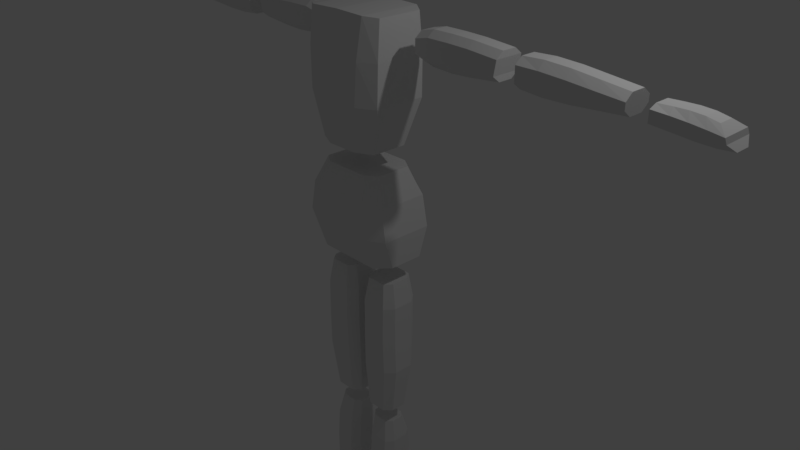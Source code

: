 # Source: block_model.blend  (saved by Blender 2.79.0; exported with 4.5.12 LTS)
import bpy
from mathutils import Matrix  # noqa: F401  (used for matrix-valued properties, if any)

bpy.ops.wm.read_factory_settings(use_empty=True)
scene = bpy.context.scene
scene.name = 'Scene'

# ---- collections
col_collection_1 = bpy.data.collections.new('Collection 1'); scene.collection.children.link(col_collection_1)

# ---- world
world_world = bpy.data.worlds.new('World'); scene.world = world_world
world_world.color = (0.05088, 0.05088, 0.05088)
world_world.use_sun_shadow = False
world_world.sun_shadow_jitter_overblur = 0.0
world_world.cycles.sampling_method = 'MANUAL'

# ---- cameras
cam_camera = bpy.data.cameras.new('Camera')
cam_camera.clip_end = 100.0
cam_camera.lens = 35.0
cam_camera.sensor_width = 32.0
cam_camera.sensor_height = 18.0
cam_camera.ortho_scale = 7.314
cam_camera.dof.focus_distance = 0.0
cam_camera.dof.aperture_fstop = 128.0

# ---- lights
light_lamp = bpy.data.lights.new('Lamp', 'POINT')
light_lamp.transmission_factor = 0.0
light_lamp.cutoff_distance = 30.0
light_lamp.energy = 100.0
light_lamp.shadow_buffer_clip_start = 1.001
light_lamp.shadow_soft_size = 0.1
light_lamp.shadow_maximum_resolution = 0.006
light_lamp.use_absolute_resolution = True

# ---- meshes
me_cube_002 = bpy.data.meshes.new('Cube.002')
me_cube_002.from_pydata([(1.191, -0.5945, -0.2296), (1.062, -0.5822, 0.4593), (1.191, 0.5945, -0.2296), (1.062, 0.5822, 0.4593), (1.16, -0.3678, -0.8985), (0.7959, -0.395, 1.067), (1.16, 0.4062, -0.8985), (0.7959, 0.3885, 1.067), (0.0, 0.5997, -1.0), (0.0, 0.5826, 1.067), (0.0, -0.5612, -1.0), (0.0, -0.589, 1.067), (0.0, -0.8036, 0.4593), (0.0, -0.8206, -0.2296), (0.0, 0.8036, 0.4593), (0.0, 0.8206, -0.2296), (0.5204, 0.5826, 1.067), (0.7582, -0.5612, -1.0), (0.7582, 0.5997, -1.0), (0.5204, -0.589, 1.067), (0.7788, -0.8206, -0.2296), (0.6942, -0.8036, 0.4593), (0.7788, 0.8206, -0.2296), (0.6942, 0.8036, 0.4593), (0.9924, -0.5945, 2.548), (1.01, -0.5822, 3.451), (0.9924, 0.5945, 2.548), (1.01, 0.5822, 3.451), (0.762, -0.4941, 1.539), (0.9883, -0.5104, 4.284), (0.762, 0.3274, 1.539), (0.9883, 0.5104, 4.284), (0.0, 0.5153, 1.539), (0.0, 0.7044, 4.337), (0.0, -0.682, 1.539), (0.0, -0.7044, 4.337), (0.0, -0.8036, 3.451), (0.0, -0.8206, 2.548), (0.0, 0.8036, 3.451), (0.0, 0.8206, 2.548), (0.7128, 0.7044, 4.316), (0.3607, -0.682, 1.539), (0.3607, 0.5153, 1.539), (0.7128, -0.7044, 4.316), (0.5801, -0.8206, 2.548), (0.6429, -0.8036, 3.451), (0.5801, 0.8206, 2.548), (0.6429, 0.8036, 3.451), (1.463, 0.1005, 3.523), (1.463, 0.1005, 4.058), (1.463, 0.4252, 3.523), (1.463, 0.4252, 4.058), (3.371, 0.1005, 3.491), (3.425, 0.1005, 4.058), (3.371, 0.4252, 3.491), (3.425, 0.4252, 4.058), (1.463, -0.06437, 3.653), (1.463, -0.06437, 3.928), (1.463, 0.5901, 3.928), (1.463, 0.5901, 3.653), (3.425, 0.5901, 3.928), (3.371, 0.5901, 3.621), (3.425, -0.06437, 3.928), (3.371, -0.06437, 3.621), (3.833, 0.1005, 3.475), (3.833, 0.1005, 4.058), (3.833, 0.4252, 3.475), (3.833, 0.4252, 4.058), (5.991, 0.1005, 3.534), (5.991, 0.1005, 3.935), (5.991, 0.4252, 3.534), (5.991, 0.4252, 3.935), (3.833, -0.06437, 3.605), (3.833, -0.06437, 3.928), (3.833, 0.5901, 3.928), (3.833, 0.5901, 3.605), (5.991, 0.5901, 3.805), (5.991, 0.5901, 3.664), (5.991, -0.06437, 3.805), (5.991, -0.06437, 3.664), (6.4, 0.1005, 3.514), (6.4, 0.1005, 3.865), (6.4, 0.4252, 3.514), (6.4, 0.4252, 3.865), (7.753, 0.1005, 3.461), (7.441, 0.1005, 3.817), (7.753, 0.4252, 3.461), (7.441, 0.4252, 3.817), (6.4, -0.06437, 3.577), (6.4, -0.06437, 3.801), (6.4, 0.5901, 3.801), (6.4, 0.5901, 3.577), (7.623, 0.5901, 3.687), (7.658, 0.5901, 3.591), (7.623, -0.06437, 3.687), (7.658, -0.06437, 3.591), (0.238, -0.1666, -1.454), (0.955, -0.1666, -1.454), (0.238, 0.2423, -1.454), (0.955, 0.2423, -1.454), (0.1593, -0.1624, -4.833), (0.9209, -0.1624, -4.833), (0.1593, 0.1802, -4.833), (0.9209, 0.1802, -4.833), (0.368, -0.335, -1.454), (0.825, -0.335, -1.454), (0.825, 0.4107, -1.454), (0.368, 0.4107, -1.454), (0.7624, 0.3451, -4.833), (0.3179, 0.3451, -4.833), (0.7624, -0.3272, -4.833), (0.3179, -0.3272, -4.833), (0.238, -0.09534, -5.227), (0.8535, -0.09534, -5.227), (0.238, 0.1595, -5.227), (0.8535, 0.1595, -5.227), (0.2944, -0.005791, -8.8), (0.7859, -0.005791, -8.8), (0.2944, 0.146, -8.8), (0.7859, 0.146, -8.8), (0.368, -0.2247, -5.227), (0.7235, -0.2247, -5.227), (0.7235, 0.2888, -5.227), (0.368, 0.2888, -5.227), (0.6559, 0.2617, -8.8), (0.4244, 0.2617, -8.8), (0.6559, -0.1215, -8.8), (0.4244, -0.1215, -8.8), (0.1112, 0.2462, -3.677), (0.1328, 0.2701, -2.846), (0.1305, 0.2782, -2.014), (1.062, 0.2782, -2.014), (1.06, 0.2701, -2.846), (1.082, 0.2462, -3.677), (0.1305, -0.2114, -2.014), (0.1328, -0.2177, -2.846), (0.1112, -0.2082, -3.677), (1.082, -0.2082, -3.677), (1.06, -0.2177, -2.846), (1.062, -0.2114, -2.014), (0.2872, -0.4148, -3.677), (0.301, -0.4309, -2.846), (0.2995, -0.4175, -2.014), (0.9058, -0.4148, -3.677), (0.892, -0.4309, -2.846), (0.8935, -0.4175, -2.014), (0.2995, 0.4844, -2.014), (0.301, 0.4833, -2.846), (0.2872, 0.4527, -3.677), (0.8935, 0.4844, -2.014), (0.892, 0.4833, -2.846), (0.9058, 0.4527, -3.677), (0.2125, 0.222, -7.958), (0.238, 0.2364, -7.16), (0.238, 0.2376, -6.443), (0.238, 0.2131, -5.726), (0.955, 0.2131, -5.726), (0.955, 0.2376, -6.443), (0.955, 0.2364, -7.16), (0.9126, 0.222, -7.958), (0.238, -0.149, -5.726), (0.238, -0.1734, -6.443), (0.238, -0.1723, -7.16), (0.2125, -0.1579, -7.958), (0.9126, -0.1579, -7.958), (0.955, -0.1723, -7.16), (0.955, -0.1734, -6.443), (0.955, -0.149, -5.726), (0.3425, -0.3507, -7.958), (0.368, -0.3798, -7.16), (0.368, -0.3821, -6.443), (0.368, -0.3329, -5.726), (0.7826, -0.3507, -7.958), (0.825, -0.3798, -7.16), (0.825, -0.3821, -6.443), (0.825, -0.3329, -5.726), (0.368, 0.397, -5.726), (0.368, 0.4462, -6.443), (0.368, 0.4439, -7.16), (0.3425, 0.4148, -7.958), (0.825, 0.397, -5.726), (0.825, 0.4462, -6.443), (0.825, 0.4439, -7.16), (0.7826, 0.4148, -7.958), (2.728, 0.4252, 3.427), (2.251, 0.4252, 3.403), (1.774, 0.4252, 3.427), (1.783, 0.4252, 4.128), (2.273, 0.4252, 4.128), (2.763, 0.4252, 4.112), (1.774, 0.1005, 3.427), (2.251, 0.1005, 3.403), (2.728, 0.1005, 3.427), (2.763, 0.1005, 4.112), (2.273, 0.1005, 4.128), (1.783, 0.1005, 4.128), (2.728, -0.06437, 3.557), (2.251, -0.06437, 3.533), (1.774, -0.06437, 3.557), (2.763, -0.06437, 3.982), (2.273, -0.06437, 3.998), (1.783, -0.06437, 3.998), (1.774, 0.5901, 3.557), (2.251, 0.5901, 3.533), (2.728, 0.5901, 3.557), (1.783, 0.5901, 3.998), (2.273, 0.5901, 3.998), (2.763, 0.5901, 3.982), (5.386, 0.4252, 3.489), (4.847, 0.4252, 3.449), (4.307, 0.4252, 3.438), (4.307, 0.4252, 4.081), (4.847, 0.4252, 4.054), (5.386, 0.4252, 3.998), (4.307, 0.1005, 3.438), (4.847, 0.1005, 3.449), (5.386, 0.1005, 3.489), (5.386, 0.1005, 3.998), (4.847, 0.1005, 4.054), (4.307, 0.1005, 4.081), (5.386, -0.06437, 3.635), (4.847, -0.06437, 3.607), (4.307, -0.06437, 3.592), (5.386, -0.06437, 3.852), (4.847, -0.06437, 3.896), (4.307, -0.06437, 3.927), (4.307, 0.5901, 3.592), (4.847, 0.5901, 3.607), (5.386, 0.5901, 3.635), (4.307, 0.5901, 3.927), (4.847, 0.5901, 3.896), (5.386, 0.5901, 3.852), (7.449, 0.4252, 3.435), (7.111, 0.4252, 3.443), (6.772, 0.4252, 3.473), (6.686, 0.4252, 3.878), (6.947, 0.4252, 3.883), (7.207, 0.4252, 3.865), (6.772, 0.1005, 3.473), (7.111, 0.1005, 3.443), (7.449, 0.1005, 3.435), (7.207, 0.1005, 3.865), (6.947, 0.1005, 3.883), (6.686, 0.1005, 3.878), (7.375, -0.06437, 3.575), (7.061, -0.06437, 3.565), (6.746, -0.06437, 3.567), (7.348, -0.06437, 3.725), (7.042, -0.06437, 3.76), (6.737, -0.06437, 3.784), (6.746, 0.5901, 3.567), (7.061, 0.5901, 3.565), (7.375, 0.5901, 3.575), (6.737, 0.5901, 3.784), (7.042, 0.5901, 3.76), (7.348, 0.5901, 3.725), (0.4383, 0.426, -9.026), (0.03312, 0.4043, -9.512), (0.4383, -1.161, -9.265), (0.03312, -1.278, -9.515), (0.6284, 0.426, -9.045), (1.096, 0.4043, -9.512), (0.6284, -1.161, -9.284), (1.096, -1.278, -9.515), (0.4383, -0.9548, -9.158), (0.4383, -0.5581, -9.055), (0.4383, -0.1614, -9.02), (0.03312, -0.2046, -9.537), (0.03312, -0.6306, -9.528), (0.03312, -1.057, -9.519), (0.6284, -0.1614, -9.039), (0.6284, -0.5581, -9.074), (0.6284, -0.9548, -9.177), (1.096, -1.057, -9.519), (1.096, -0.6306, -9.528), (1.096, -0.2046, -9.537), (0.2131, 0.4176, -9.214), (0.1152, 0.4103, -9.376), (0.1152, -1.245, -9.445), (0.2131, -1.206, -9.362), (0.9965, -1.245, -9.45), (0.8778, -1.206, -9.374), (0.9965, 0.4103, -9.381), (0.8778, 0.4176, -9.154), (0.9965, -1.028, -9.424), (0.8778, -0.9942, -9.238), (0.9965, -0.6103, -9.401), (0.8778, -0.5862, -9.178), (0.9965, -0.1925, -9.398), (0.8778, -0.1781, -9.16), (0.1152, -0.1925, -9.392), (0.2131, -0.1781, -9.22), (0.1152, -0.6103, -9.396), (0.2131, -0.5862, -9.238), (0.1152, -1.028, -9.418), (0.2131, -0.9942, -9.298), (0.0, 1.713, -1.146), (-0.3342, 1.68, -1.146), (-0.6555, 1.583, -1.146), (-0.9517, 1.424, -1.146), (-1.211, 1.211, -1.146), (-1.424, 0.9517, -1.146), (-1.583, 0.6555, -1.146), (-1.68, 0.3342, -1.146), (-1.713, 1.293e-07, -1.146), (-1.68, -0.3342, -1.146), (-1.583, -0.6555, -1.146), (-1.424, -0.9517, -1.146), (-1.211, -1.211, -1.146), (-0.9517, -1.424, -1.146), (-0.6555, -1.583, -1.146), (-0.3342, -1.68, -1.146), (5.582e-07, -1.713, -1.146), (0.3342, -1.68, -1.146), (0.6555, -1.583, -1.146), (0.9517, -1.424, -1.146), (1.211, -1.211, -1.146), (1.424, -0.9517, -1.146), (1.583, -0.6555, -1.146), (1.68, -0.3342, -1.146), (1.713, 1.654e-06, -1.146), (1.68, 0.3342, -1.146), (1.583, 0.6555, -1.146), (1.424, 0.9517, -1.146), (1.211, 1.211, -1.146), (0.9517, 1.424, -1.146), (0.6555, 1.583, -1.146), (0.3342, 1.68, -1.146)], [(297, 296), (298, 297), (299, 298), (300, 299), (301, 300), (302, 301), (303, 302), (304, 303), (305, 304), (306, 305), (307, 306), (308, 307), (309, 308), (310, 309), (311, 310), (312, 311), (313, 312), (314, 313), (315, 314), (316, 315), (317, 316), (318, 317), (319, 318), (320, 319), (321, 320), (322, 321), (323, 322), (324, 323), (325, 324), (326, 325), (327, 326), (296, 327)], [(18, 22, 2, 6), (23, 16, 7, 3), (3, 7, 5, 1), (2, 3, 1, 0), (18, 6, 4, 17), (6, 2, 0, 4), (16, 9, 11, 19), (20, 21, 12, 13), (21, 19, 11, 12), (17, 20, 13, 10), (22, 23, 3, 2), (15, 14, 23, 22), (4, 0, 20, 17), (1, 5, 19, 21), (0, 1, 21, 20), (7, 16, 19, 5), (8, 18, 17, 10), (14, 9, 16, 23), (8, 15, 22, 18), (42, 46, 26, 30), (47, 40, 31, 27), (27, 31, 29, 25), (26, 27, 25, 24), (42, 30, 28, 41), (30, 26, 24, 28), (40, 33, 35, 43), (44, 45, 36, 37), (45, 43, 35, 36), (41, 44, 37, 34), (46, 47, 27, 26), (39, 38, 47, 46), (28, 24, 44, 41), (25, 29, 43, 45), (24, 25, 45, 44), (31, 40, 43, 29), (32, 42, 41, 34), (38, 33, 40, 47), (32, 39, 46, 42), (57, 49, 51, 58), (207, 189, 55, 60), (60, 55, 53, 62), (201, 195, 49, 57), (184, 54, 52, 192), (187, 51, 49, 195), (190, 198, 56, 48), (198, 201, 57, 56), (54, 61, 63, 52), (61, 60, 62, 63), (184, 204, 61, 54), (204, 207, 60, 61), (48, 56, 59, 50), (56, 57, 58, 59), (73, 65, 67, 74), (231, 213, 71, 76), (76, 71, 69, 78), (225, 219, 65, 73), (208, 70, 68, 216), (211, 67, 65, 219), (214, 222, 72, 64), (222, 225, 73, 72), (70, 77, 79, 68), (77, 76, 78, 79), (208, 228, 77, 70), (228, 231, 76, 77), (64, 72, 75, 66), (72, 73, 74, 75), (89, 81, 83, 90), (255, 237, 87, 92), (92, 87, 85, 94), (249, 243, 81, 89), (232, 86, 84, 240), (235, 83, 81, 243), (238, 246, 88, 80), (246, 249, 89, 88), (86, 93, 95, 84), (93, 92, 94, 95), (232, 252, 93, 86), (252, 255, 92, 93), (80, 88, 91, 82), (88, 89, 90, 91), (105, 97, 99, 106), (151, 133, 103, 108), (108, 103, 101, 110), (145, 139, 97, 105), (128, 102, 100, 136), (131, 99, 97, 139), (134, 142, 104, 96), (142, 145, 105, 104), (102, 109, 111, 100), (109, 108, 110, 111), (128, 148, 109, 102), (148, 151, 108, 109), (96, 104, 107, 98), (104, 105, 106, 107), (121, 113, 115, 122), (183, 159, 119, 124), (124, 119, 117, 126), (175, 167, 113, 121), (152, 118, 116, 163), (156, 115, 113, 167), (160, 171, 120, 112), (171, 175, 121, 120), (118, 125, 127, 116), (125, 124, 126, 127), (152, 179, 125, 118), (179, 183, 124, 125), (112, 120, 123, 114), (120, 121, 122, 123), (107, 106, 149, 146), (146, 149, 150, 147), (147, 150, 151, 148), (98, 107, 146, 130), (130, 146, 147, 129), (129, 147, 148, 128), (111, 110, 143, 140), (140, 143, 144, 141), (141, 144, 145, 142), (100, 111, 140, 136), (136, 140, 141, 135), (135, 141, 142, 134), (103, 133, 137, 101), (133, 132, 138, 137), (132, 131, 139, 138), (98, 130, 134, 96), (130, 129, 135, 134), (129, 128, 136, 135), (110, 101, 137, 143), (143, 137, 138, 144), (144, 138, 139, 145), (106, 99, 131, 149), (149, 131, 132, 150), (150, 132, 133, 151), (123, 122, 180, 176), (176, 180, 181, 177), (177, 181, 182, 178), (178, 182, 183, 179), (114, 123, 176, 155), (155, 176, 177, 154), (154, 177, 178, 153), (153, 178, 179, 152), (127, 126, 172, 168), (168, 172, 173, 169), (169, 173, 174, 170), (170, 174, 175, 171), (116, 127, 168, 163), (163, 168, 169, 162), (162, 169, 170, 161), (161, 170, 171, 160), (119, 159, 164, 117), (159, 158, 165, 164), (158, 157, 166, 165), (157, 156, 167, 166), (114, 155, 160, 112), (155, 154, 161, 160), (154, 153, 162, 161), (153, 152, 163, 162), (126, 117, 164, 172), (172, 164, 165, 173), (173, 165, 166, 174), (174, 166, 167, 175), (122, 115, 156, 180), (180, 156, 157, 181), (181, 157, 158, 182), (182, 158, 159, 183), (59, 58, 205, 202), (202, 205, 206, 203), (203, 206, 207, 204), (50, 59, 202, 186), (186, 202, 203, 185), (185, 203, 204, 184), (63, 62, 199, 196), (196, 199, 200, 197), (197, 200, 201, 198), (52, 63, 196, 192), (192, 196, 197, 191), (191, 197, 198, 190), (55, 189, 193, 53), (189, 188, 194, 193), (188, 187, 195, 194), (50, 186, 190, 48), (186, 185, 191, 190), (185, 184, 192, 191), (62, 53, 193, 199), (199, 193, 194, 200), (200, 194, 195, 201), (58, 51, 187, 205), (205, 187, 188, 206), (206, 188, 189, 207), (75, 74, 229, 226), (226, 229, 230, 227), (227, 230, 231, 228), (66, 75, 226, 210), (210, 226, 227, 209), (209, 227, 228, 208), (79, 78, 223, 220), (220, 223, 224, 221), (221, 224, 225, 222), (68, 79, 220, 216), (216, 220, 221, 215), (215, 221, 222, 214), (71, 213, 217, 69), (213, 212, 218, 217), (212, 211, 219, 218), (66, 210, 214, 64), (210, 209, 215, 214), (209, 208, 216, 215), (78, 69, 217, 223), (223, 217, 218, 224), (224, 218, 219, 225), (74, 67, 211, 229), (229, 211, 212, 230), (230, 212, 213, 231), (91, 90, 253, 250), (250, 253, 254, 251), (251, 254, 255, 252), (82, 91, 250, 234), (234, 250, 251, 233), (233, 251, 252, 232), (95, 94, 247, 244), (244, 247, 248, 245), (245, 248, 249, 246), (84, 95, 244, 240), (240, 244, 245, 239), (239, 245, 246, 238), (87, 237, 241, 85), (237, 236, 242, 241), (236, 235, 243, 242), (82, 234, 238, 80), (234, 233, 239, 238), (233, 232, 240, 239), (94, 85, 241, 247), (247, 241, 242, 248), (248, 242, 243, 249), (90, 83, 235, 253), (253, 235, 236, 254), (254, 236, 237, 255), (294, 269, 259, 278), (278, 259, 263, 280), (288, 275, 261, 282), (282, 261, 257, 277), (266, 270, 260, 256), (275, 267, 257, 261), (263, 259, 269, 273), (273, 269, 268, 274), (274, 268, 267, 275), (258, 262, 272, 264), (264, 272, 271, 265), (265, 271, 270, 266), (280, 263, 273, 284), (284, 273, 274, 286), (286, 274, 275, 288), (277, 257, 267, 290), (290, 267, 268, 292), (292, 268, 269, 294), (265, 293, 295, 264), (293, 292, 294, 295), (266, 291, 293, 265), (291, 290, 292, 293), (256, 276, 291, 266), (276, 277, 290, 291), (271, 287, 289, 270), (287, 286, 288, 289), (272, 285, 287, 271), (285, 284, 286, 287), (262, 281, 285, 272), (281, 280, 284, 285), (260, 283, 276, 256), (283, 282, 277, 276), (270, 289, 283, 260), (289, 288, 282, 283), (258, 279, 281, 262), (279, 278, 280, 281), (264, 295, 279, 258), (295, 294, 278, 279)])
me_cube_002.use_remesh_preserve_volume = False
me_cube_002.use_remesh_preserve_attributes = False
me_cube_002.use_mirror_vertex_groups = False
me_cube_002.update()

# ---- objects
ob_cube = bpy.data.objects.new('Cube', me_cube_002)
ob_lamp = bpy.data.objects.new('Lamp', light_lamp)
ob_camera = bpy.data.objects.new('Camera', cam_camera)

# ---- transforms, parenting, visibility, modifiers, constraints
ob_cube.location = (0.0, 0.0, 0.6692)
ob_cube.scale = (0.5838, 0.5838, 0.5838)
ob_cube.lineart.crease_threshold = 0.0
_m = ob_cube.modifiers.new('Mirror', 'MIRROR')
_m.use_clip = True
ob_lamp.location = (4.076, 1.005, 5.904)
ob_lamp.rotation_euler = (0.6503, 0.05522, 1.866)
ob_lamp.lock_rotations_4d = False
ob_lamp.empty_display_type = 'ARROWS'
ob_lamp.color = (0.0, 0.0, 0.0, 0.0)
ob_lamp.lineart.crease_threshold = 0.0
ob_camera.location = (7.481, -6.508, 5.344)
ob_camera.rotation_euler = (1.109, 0.0, 0.8149)
ob_camera.lock_rotations_4d = False
ob_camera.empty_display_type = 'ARROWS'
ob_camera.color = (0.0, 0.0, 0.0, 0.0)
ob_camera.display_type = 'WIRE'
ob_camera.lineart.crease_threshold = 0.0

# ---- collection membership
col_collection_1.objects.link(ob_cube)
col_collection_1.objects.link(ob_lamp)
col_collection_1.objects.link(ob_camera)

# ---- scene / render settings (as saved in the file)
scene.camera = ob_camera
scene.frame_start = 1; scene.frame_end = 250; scene.frame_set(1)
scene.render.engine = 'BLENDER_EEVEE_NEXT'
scene.render.resolution_percentage = 50
scene.render.dither_intensity = 0.0
scene.cycles.use_denoising = False
scene.cycles.samples = 128
scene.cycles.sampling_pattern = 'TABULATED_SOBOL'
scene.cycles.use_adaptive_sampling = False
scene.cycles.use_light_tree = False
scene.cycles.blur_glossy = 0.0
scene.cycles.sample_clamp_indirect = 0.0
scene.view_settings.view_transform = 'Standard'
bpy.context.view_layer.update()
